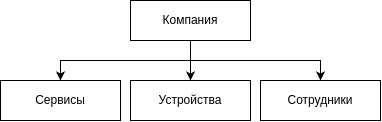

The diagram above was exported from draw.io. Its source (the exported page's mxGraphModel, read from the mxfile embedded in the PNG):
<mxGraphModel dx="585" dy="294" grid="1" gridSize="10" guides="1" tooltips="1" connect="1" arrows="1" fold="1" page="1" pageScale="1" pageWidth="850" pageHeight="1100" math="0" shadow="0">
  <root>
    <mxCell id="0" />
    <mxCell id="1" parent="0" />
    <mxCell id="alSs2kXBGGKJCi3DXoqX-7" style="edgeStyle=orthogonalEdgeStyle;rounded=0;orthogonalLoop=1;jettySize=auto;html=1;exitX=0.5;exitY=1;exitDx=0;exitDy=0;" edge="1" parent="1" source="alSs2kXBGGKJCi3DXoqX-1" target="alSs2kXBGGKJCi3DXoqX-2">
      <mxGeometry relative="1" as="geometry" />
    </mxCell>
    <mxCell id="alSs2kXBGGKJCi3DXoqX-8" style="edgeStyle=orthogonalEdgeStyle;rounded=0;orthogonalLoop=1;jettySize=auto;html=1;exitX=0.5;exitY=1;exitDx=0;exitDy=0;" edge="1" parent="1" source="alSs2kXBGGKJCi3DXoqX-1" target="alSs2kXBGGKJCi3DXoqX-4">
      <mxGeometry relative="1" as="geometry" />
    </mxCell>
    <mxCell id="alSs2kXBGGKJCi3DXoqX-9" style="edgeStyle=orthogonalEdgeStyle;rounded=0;orthogonalLoop=1;jettySize=auto;html=1;exitX=0.5;exitY=1;exitDx=0;exitDy=0;entryX=0.5;entryY=0;entryDx=0;entryDy=0;" edge="1" parent="1" source="alSs2kXBGGKJCi3DXoqX-1" target="alSs2kXBGGKJCi3DXoqX-5">
      <mxGeometry relative="1" as="geometry" />
    </mxCell>
    <mxCell id="alSs2kXBGGKJCi3DXoqX-1" value="Компания" style="rounded=0;whiteSpace=wrap;html=1;" vertex="1" parent="1">
      <mxGeometry x="320" y="130" width="120" height="40" as="geometry" />
    </mxCell>
    <mxCell id="alSs2kXBGGKJCi3DXoqX-2" value="Сервисы" style="rounded=0;whiteSpace=wrap;html=1;" vertex="1" parent="1">
      <mxGeometry x="190" y="210" width="120" height="40" as="geometry" />
    </mxCell>
    <mxCell id="alSs2kXBGGKJCi3DXoqX-4" value="Устройства" style="rounded=0;whiteSpace=wrap;html=1;" vertex="1" parent="1">
      <mxGeometry x="320" y="210" width="120" height="40" as="geometry" />
    </mxCell>
    <mxCell id="alSs2kXBGGKJCi3DXoqX-5" value="Сотрудники" style="rounded=0;whiteSpace=wrap;html=1;" vertex="1" parent="1">
      <mxGeometry x="450" y="210" width="120" height="40" as="geometry" />
    </mxCell>
  </root>
</mxGraphModel>